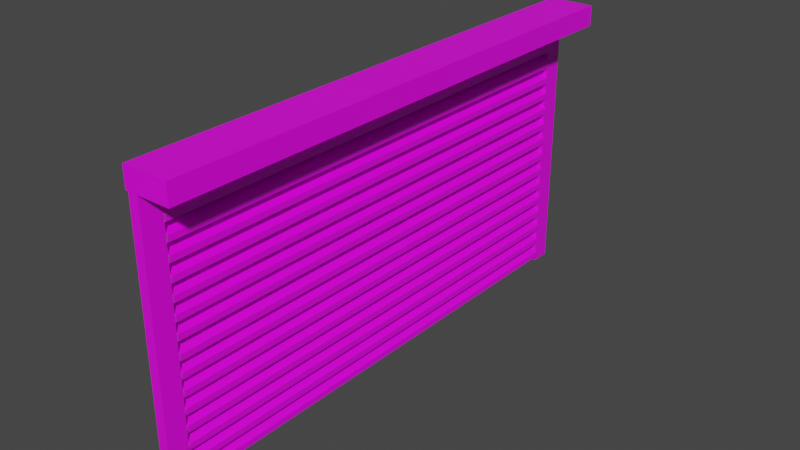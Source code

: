 # Source: GarageDoor.blend  (saved by Blender 2.93.21; exported with 4.5.12 LTS)
import bpy
from mathutils import Matrix  # noqa: F401  (used for matrix-valued properties, if any)

bpy.ops.wm.read_factory_settings(use_empty=True)
scene = bpy.context.scene
scene.name = 'Scene'

# ---- collections
col_collection = bpy.data.collections.new('Collection'); scene.collection.children.link(col_collection)

# ---- images (referenced by path relative to the original .blend; pixels are not part of the script)
import os
ASSET_DIR = os.environ.get("B2B_ASSET_DIR", "")  # directory of the original .blend (textures are referenced by path, not embedded)
HERE = os.path.dirname(os.path.abspath(__file__))  # packed textures are extracted next to this script under _unpacked/

def load_image(name, relpath, width, height, colorspace="sRGB"):
    """Load a texture the original file referenced (path relative to the .blend, or extracted next to this script)."""
    p = next((c for c in (os.path.join(HERE, relpath), os.path.join(ASSET_DIR, relpath)) if relpath and os.path.exists(c)), "")
    if p:
        img = bpy.data.images.load(p, check_existing=True)
        img.name = name
    else:  # same state as the original file: an image datablock whose file is absent (Cycles renders it pink)
        img = bpy.data.images.new(name, width, height)
        img.source = "FILE"
        img.filepath = "//" + (relpath or name)
    img.colorspace_settings.name = colorspace
    return img
img_sligga_palette_png = load_image('sligga-palette.png', 'sligga-palette.png', 1024, 1024, 'sRGB')

# ---- materials (node trees are filled in below, after node groups)
mat_material = bpy.data.materials.new('Material')
mat_material.alpha_threshold = 0.0
mat_material.use_transparent_shadow = False
mat_material.line_color = (0.0, 0.0, 0.0, 1.0)

# ---- material node trees
mat_material.use_nodes = True; mat_material.node_tree.nodes.clear()
_N = mat_material.node_tree.nodes; _L = mat_material.node_tree.links
n0 = _N.new('ShaderNodeOutputMaterial'); n0.name = 'Material Output'; n0.location = (300, 300)
n1 = _N.new('ShaderNodeBsdfPrincipled'); n1.name = 'Principled BSDF'; n1.location = (10, 300)
n1.distribution = 'GGX'
n1.subsurface_method = 'BURLEY'
n1.inputs[2].default_value = 0.4
n1.inputs[3].default_value = 1.45
n1.inputs[27].default_value = (0.0, 0.0, 0.0, 1.0)
n1.inputs[28].default_value = 1.0
n2 = _N.new('ShaderNodeTexImage'); n2.name = 'Image Texture'; n2.location = (-357, 218)
n2.image = img_sligga_palette_png
n2.interpolation = 'Closest'
_L.new(n1.outputs[0], n0.inputs[0])
_L.new(n2.outputs[0], n1.inputs[0])
n0.is_active_output = True

# ---- world
world_world = bpy.data.worlds.new('World'); scene.world = world_world
world_world.use_nodes = True; world_world.node_tree.nodes.clear()
_N = world_world.node_tree.nodes; _L = world_world.node_tree.links
n0 = _N.new('ShaderNodeOutputWorld'); n0.name = 'World Output'; n0.location = (300, 300)
n1 = _N.new('ShaderNodeBackground'); n1.name = 'Background'; n1.location = (10, 300)
n1.inputs[0].default_value = (0.05088, 0.05088, 0.05088, 1.0)
_L.new(n1.outputs[0], n0.inputs[0])
n0.is_active_output = True
world_world.color = (0.05088, 0.05088, 0.05088)
world_world.use_sun_shadow = False
world_world.sun_shadow_jitter_overblur = 0.0

# ---- meshes
me_cube = bpy.data.meshes.new('Cube')
me_cube.from_pydata([(1.0, 1.0, 1.0), (1.0, 1.0, -1.0), (1.0, -1.0, 1.0), (1.0, -1.0, -1.0), (-1.0, 1.0, 1.0), (-1.0, 1.0, -1.0), (-1.0, -1.0, 1.0), (-1.0, -1.0, -1.0), (-0.4835, -0.9214, -0.9385), (-0.4835, -0.9214, -27.6), (-0.4835, -0.9972, -0.9385), (-0.4835, -0.9972, -27.6), (-0.9203, -0.9214, -0.9385), (-0.9203, -0.9214, -27.6), (-0.9203, -0.9972, -0.9385), (-0.9203, -0.9972, -27.6), (-0.4835, 0.9972, -0.9385), (-0.4835, 0.9972, -27.6), (-0.4835, 0.9214, -0.9385), (-0.4835, 0.9214, -27.6), (-0.9203, 0.9972, -0.9385), (-0.9203, 0.9972, -27.6), (-0.9203, 0.9214, -0.9385), (-0.9203, 0.9214, -27.6)], [], [(0, 4, 6, 2), (3, 2, 6, 7), (7, 6, 4, 5), (5, 1, 3, 7), (1, 0, 2, 3), (5, 4, 0, 1), (8, 12, 14, 10), (11, 10, 14, 15), (15, 14, 12, 13), (13, 9, 11, 15), (9, 8, 10, 11), (13, 12, 8, 9), (16, 20, 22, 18), (19, 18, 22, 23), (23, 22, 20, 21), (21, 17, 19, 23), (17, 16, 18, 19), (21, 20, 16, 17)])
_uv = me_cube.uv_layers.new(name='UVMap')
_uv.uv.foreach_set('vector', [0.3233, 0.8322, 0.3391, 0.8322, 0.3391, 0.848, 0.3233, 0.848, 0.3075, 0.848, 0.3233, 0.848, 0.3233, 0.8638, 0.3075, 0.8638, 0.3075, 0.8006, 0.3233, 0.8006, 0.3233, 0.8164, 0.3075, 0.8164, 0.2918, 0.8322, 0.3075, 0.8322, 0.3075, 0.848, 0.2918, 0.848, 0.3075, 0.8322, 0.3233, 0.8322, 0.3233, 0.848, 0.3075, 0.848, 0.3075, 0.8164, 0.3233, 0.8164, 0.3233, 0.8322, 0.3075, 0.8322, 0.3233, 0.8322, 0.3391, 0.8322, 0.3391, 0.848, 0.3233, 0.848, 0.3075, 0.848, 0.3233, 0.848, 0.3233, 0.8638, 0.3075, 0.8638, 0.3075, 0.8006, 0.3233, 0.8006, 0.3233, 0.8164, 0.3075, 0.8164, 0.2918, 0.8322, 0.3075, 0.8322, 0.3075, 0.848, 0.2918, 0.848, 0.3075, 0.8322, 0.3233, 0.8322, 0.3233, 0.848, 0.3075, 0.848, 0.3075, 0.8164, 0.3233, 0.8164, 0.3233, 0.8322, 0.3075, 0.8322, 0.3233, 0.8322, 0.3391, 0.8322, 0.3391, 0.848, 0.3233, 0.848, 0.3075, 0.848, 0.3233, 0.848, 0.3233, 0.8638, 0.3075, 0.8638, 0.3075, 0.8006, 0.3233, 0.8006, 0.3233, 0.8164, 0.3075, 0.8164, 0.2918, 0.8322, 0.3075, 0.8322, 0.3075, 0.848, 0.2918, 0.848, 0.3075, 0.8322, 0.3233, 0.8322, 0.3233, 0.848, 0.3075, 0.848, 0.3075, 0.8164, 0.3233, 0.8164, 0.3233, 0.8322, 0.3075, 0.8322])
me_cube.materials.append(mat_material)
me_cube.use_remesh_preserve_volume = False
me_cube.use_remesh_preserve_attributes = False
me_cube.use_mirror_vertex_groups = False
me_cube.update()
me_cube_003 = bpy.data.meshes.new('Cube.003')
me_cube_003.from_pydata([(-0.0605, 1.0, 1.82), (-0.0605, 1.0, 1.368), (-0.0605, -1.0, 1.82), (-0.0605, -1.0, 1.368), (-1.0, 1.0, 2.26), (-1.0, 1.0, 0.969), (-1.0, -1.0, 2.26), (-1.0, -1.0, 0.969), (-0.0605, 1.0, 0.5702), (-0.0605, 1.0, 0.1177), (-0.0605, -1.0, 0.5702), (-0.0605, -1.0, 0.1177), (-1.0, 1.0, -0.281), (-1.0, -1.0, -0.281), (-0.0605, 1.0, -0.6798), (-0.0605, 1.0, -1.132), (-0.0605, -1.0, -0.6798), (-0.0605, -1.0, -1.132), (-1.0, 1.0, -1.531), (-1.0, -1.0, -1.531), (-0.0605, 1.0, -1.93), (-0.0605, 1.0, -2.382), (-0.0605, -1.0, -1.93), (-0.0605, -1.0, -2.382), (-1.0, 1.0, -2.781), (-1.0, -1.0, -2.781), (-0.0605, 1.0, -3.18), (-0.0605, 1.0, -3.632), (-0.0605, -1.0, -3.18), (-0.0605, -1.0, -3.632), (-1.0, 1.0, -4.031), (-1.0, -1.0, -4.031), (-0.0605, 1.0, -4.43), (-0.0605, 1.0, -4.882), (-0.0605, -1.0, -4.43), (-0.0605, -1.0, -4.882), (-1.0, 1.0, -5.281), (-1.0, -1.0, -5.281), (-0.0605, 1.0, -5.68), (-0.0605, 1.0, -6.132), (-0.0605, -1.0, -5.68), (-0.0605, -1.0, -6.132), (-1.0, 1.0, -6.531), (-1.0, -1.0, -6.531), (-0.0605, 1.0, -6.93), (-0.0605, 1.0, -7.382), (-0.0605, -1.0, -6.93), (-0.0605, -1.0, -7.382), (-1.0, 1.0, -7.827), (-1.0, -1.0, -7.827), (-0.0605, 1.0, -8.271), (-0.0605, 1.0, -8.724), (-0.0605, -1.0, -8.271), (-0.0605, -1.0, -8.724), (-1.0, 1.0, -9.122), (-1.0, -1.0, -9.122), (-0.0605, 1.0, -9.521), (-0.0605, 1.0, -9.974), (-0.0605, -1.0, -9.521), (-0.0605, -1.0, -9.974), (-1.0, 1.0, -10.37), (-1.0, -1.0, -10.37), (-0.0605, 1.0, -10.77), (-0.0605, 1.0, -11.22), (-0.0605, -1.0, -10.77), (-0.0605, -1.0, -11.22), (-1.0, 1.0, -11.62), (-1.0, -1.0, -11.62), (-0.0605, 1.0, -12.02), (-0.0605, 1.0, -12.47), (-0.0605, -1.0, -12.02), (-0.0605, -1.0, -12.47), (-1.0, 1.0, -12.87), (-1.0, -1.0, -12.87), (-0.0605, 1.0, -13.27), (-0.0605, 1.0, -13.72), (-0.0605, -1.0, -13.27), (-0.0605, -1.0, -13.72), (-1.0, 1.0, -14.12), (-1.0, -1.0, -14.12), (-0.0605, 1.0, -14.52), (-0.0605, 1.0, -14.97), (-0.0605, -1.0, -14.52), (-0.0605, -1.0, -14.97), (-1.0, 1.0, -15.37), (-1.0, -1.0, -15.37), (-0.0605, 1.0, -15.77), (-0.0605, 1.0, -16.22), (-0.0605, -1.0, -15.77), (-0.0605, -1.0, -16.22), (-1.0, 1.0, -16.62), (-1.0, -1.0, -16.62), (-0.0605, 1.0, -17.02), (-0.0605, 1.0, -17.47), (-0.0605, -1.0, -17.02), (-0.0605, -1.0, -17.47), (-1.0, 1.0, -17.91), (-1.0, -1.0, -17.91)], [], [(0, 4, 6, 2), (5, 1, 3, 7), (1, 0, 2, 3), (8, 5, 7, 10), (12, 9, 11, 13), (9, 8, 10, 11), (14, 12, 13, 16), (18, 15, 17, 19), (15, 14, 16, 17), (20, 18, 19, 22), (24, 21, 23, 25), (21, 20, 22, 23), (26, 24, 25, 28), (30, 27, 29, 31), (27, 26, 28, 29), (32, 30, 31, 34), (36, 33, 35, 37), (33, 32, 34, 35), (38, 36, 37, 40), (42, 39, 41, 43), (39, 38, 40, 41), (44, 42, 43, 46), (48, 45, 47, 49), (45, 44, 46, 47), (50, 48, 49, 52), (54, 51, 53, 55), (51, 50, 52, 53), (56, 54, 55, 58), (60, 57, 59, 61), (57, 56, 58, 59), (62, 60, 61, 64), (66, 63, 65, 67), (63, 62, 64, 65), (68, 66, 67, 70), (72, 69, 71, 73), (69, 68, 70, 71), (74, 72, 73, 76), (78, 75, 77, 79), (75, 74, 76, 77), (80, 78, 79, 82), (84, 81, 83, 85), (81, 80, 82, 83), (86, 84, 85, 88), (90, 87, 89, 91), (87, 86, 88, 89), (92, 90, 91, 94), (96, 93, 95, 97), (93, 92, 94, 95)])
_uv = me_cube_003.uv_layers.new(name='UVMap')
_uv.uv.foreach_set('vector', [0.8243, 0.9356, 0.8429, 0.9356, 0.8429, 0.9542, 0.8243, 0.9542, 0.7871, 0.9356, 0.8057, 0.9356, 0.8057, 0.9542, 0.7871, 0.9542, 0.8057, 0.9356, 0.8243, 0.9356, 0.8243, 0.9542, 0.8057, 0.9542, 0.8243, 0.9356, 0.8429, 0.9356, 0.8429, 0.9542, 0.8243, 0.9542, 0.7871, 0.9356, 0.8057, 0.9356, 0.8057, 0.9542, 0.7871, 0.9542, 0.8057, 0.9356, 0.8243, 0.9356, 0.8243, 0.9542, 0.8057, 0.9542, 0.8243, 0.9356, 0.8429, 0.9356, 0.8429, 0.9542, 0.8243, 0.9542, 0.7871, 0.9356, 0.8057, 0.9356, 0.8057, 0.9542, 0.7871, 0.9542, 0.8057, 0.9356, 0.8243, 0.9356, 0.8243, 0.9542, 0.8057, 0.9542, 0.8243, 0.9356, 0.8429, 0.9356, 0.8429, 0.9542, 0.8243, 0.9542, 0.7871, 0.9356, 0.8057, 0.9356, 0.8057, 0.9542, 0.7871, 0.9542, 0.8057, 0.9356, 0.8243, 0.9356, 0.8243, 0.9542, 0.8057, 0.9542, 0.8243, 0.9356, 0.8429, 0.9356, 0.8429, 0.9542, 0.8243, 0.9542, 0.7871, 0.9356, 0.8057, 0.9356, 0.8057, 0.9542, 0.7871, 0.9542, 0.8057, 0.9356, 0.8243, 0.9356, 0.8243, 0.9542, 0.8057, 0.9542, 0.8243, 0.9356, 0.8429, 0.9356, 0.8429, 0.9542, 0.8243, 0.9542, 0.7871, 0.9356, 0.8057, 0.9356, 0.8057, 0.9542, 0.7871, 0.9542, 0.8057, 0.9356, 0.8243, 0.9356, 0.8243, 0.9542, 0.8057, 0.9542, 0.8243, 0.9356, 0.8429, 0.9356, 0.8429, 0.9542, 0.8243, 0.9542, 0.7871, 0.9356, 0.8057, 0.9356, 0.8057, 0.9542, 0.7871, 0.9542, 0.8057, 0.9356, 0.8243, 0.9356, 0.8243, 0.9542, 0.8057, 0.9542, 0.8243, 0.9356, 0.8429, 0.9356, 0.8429, 0.9542, 0.8243, 0.9542, 0.7871, 0.9356, 0.8057, 0.9356, 0.8057, 0.9542, 0.7871, 0.9542, 0.8057, 0.9356, 0.8243, 0.9356, 0.8243, 0.9542, 0.8057, 0.9542, 0.8243, 0.9356, 0.8429, 0.9356, 0.8429, 0.9542, 0.8243, 0.9542, 0.7871, 0.9356, 0.8057, 0.9356, 0.8057, 0.9542, 0.7871, 0.9542, 0.8057, 0.9356, 0.8243, 0.9356, 0.8243, 0.9542, 0.8057, 0.9542, 0.8243, 0.9356, 0.8429, 0.9356, 0.8429, 0.9542, 0.8243, 0.9542, 0.7871, 0.9356, 0.8057, 0.9356, 0.8057, 0.9542, 0.7871, 0.9542, 0.8057, 0.9356, 0.8243, 0.9356, 0.8243, 0.9542, 0.8057, 0.9542, 0.8243, 0.9356, 0.8429, 0.9356, 0.8429, 0.9542, 0.8243, 0.9542, 0.7871, 0.9356, 0.8057, 0.9356, 0.8057, 0.9542, 0.7871, 0.9542, 0.8057, 0.9356, 0.8243, 0.9356, 0.8243, 0.9542, 0.8057, 0.9542, 0.8243, 0.9356, 0.8429, 0.9356, 0.8429, 0.9542, 0.8243, 0.9542, 0.7871, 0.9356, 0.8057, 0.9356, 0.8057, 0.9542, 0.7871, 0.9542, 0.8057, 0.9356, 0.8243, 0.9356, 0.8243, 0.9542, 0.8057, 0.9542, 0.8243, 0.9356, 0.8429, 0.9356, 0.8429, 0.9542, 0.8243, 0.9542, 0.7871, 0.9356, 0.8057, 0.9356, 0.8057, 0.9542, 0.7871, 0.9542, 0.8057, 0.9356, 0.8243, 0.9356, 0.8243, 0.9542, 0.8057, 0.9542, 0.8243, 0.9356, 0.8429, 0.9356, 0.8429, 0.9542, 0.8243, 0.9542, 0.7871, 0.9356, 0.8057, 0.9356, 0.8057, 0.9542, 0.7871, 0.9542, 0.8057, 0.9356, 0.8243, 0.9356, 0.8243, 0.9542, 0.8057, 0.9542, 0.8243, 0.9356, 0.8429, 0.9356, 0.8429, 0.9542, 0.8243, 0.9542, 0.7871, 0.9356, 0.8057, 0.9356, 0.8057, 0.9542, 0.7871, 0.9542, 0.8057, 0.9356, 0.8243, 0.9356, 0.8243, 0.9542, 0.8057, 0.9542, 0.8243, 0.9356, 0.8429, 0.9356, 0.8429, 0.9542, 0.8243, 0.9542, 0.7871, 0.9356, 0.8057, 0.9356, 0.8057, 0.9542, 0.7871, 0.9542, 0.8057, 0.9356, 0.8243, 0.9356, 0.8243, 0.9542, 0.8057, 0.9542])
me_cube_003.materials.append(mat_material)
me_cube_003.use_remesh_preserve_volume = False
me_cube_003.use_remesh_preserve_attributes = False
me_cube_003.use_mirror_vertex_groups = False
me_cube_003.update()

# ---- objects
ob_frame = bpy.data.objects.new('Frame', me_cube)
ob_door = bpy.data.objects.new('Door', me_cube_003)

# ---- transforms, parenting, visibility, modifiers, constraints
ob_frame.location = (0.4418, 0.0, 8.297)
ob_frame.scale = (0.6874, 8.0, 0.3025)
ob_frame.lock_rotations_4d = False
ob_frame.empty_display_type = 'ARROWS'
ob_frame.lineart.crease_threshold = 0.0
ob_door.location = (0.1644, 0.0, 7.09)
ob_door.scale = (0.2774, 7.374, 0.4)
ob_door.lock_rotations_4d = False
ob_door.empty_display_type = 'ARROWS'
ob_door.lineart.crease_threshold = 0.0

# ---- collection membership
col_collection.objects.link(ob_frame)
col_collection.objects.link(ob_door)

# ---- scene / render settings (as saved in the file)
scene.frame_start = 1; scene.frame_end = 250; scene.frame_set(1)
scene.render.engine = 'BLENDER_EEVEE_NEXT'
scene.cycles.use_denoising = False
scene.cycles.samples = 128
scene.cycles.sampling_pattern = 'TABULATED_SOBOL'
scene.cycles.use_adaptive_sampling = False
scene.cycles.use_light_tree = False
scene.view_settings.view_transform = 'Filmic'
bpy.context.view_layer.update()

# ---- added for rendering (the .blend has no active camera and no usable light): camera, sun
cam_auto = bpy.data.cameras.new('AutoCamera')
cam_auto.lens = 50.0
cam_auto.sensor_width = 36.0
cam_auto.clip_end = 1000.0
ob_auto_camera = bpy.data.objects.new('AutoCamera', cam_auto)
scene.collection.objects.link(ob_auto_camera)
ob_auto_camera.location = (17.3293, -20.2649, 17.7723)
ob_auto_camera.rotation_euler = (1.09748, -7.21219e-08, 0.694738)
scene.camera = ob_auto_camera
light_auto_sun = bpy.data.lights.new('AutoSun', 'SUN')
light_auto_sun.energy = 3.0
light_auto_sun.angle = 0.0523599
ob_auto_sun = bpy.data.objects.new('AutoSun', light_auto_sun)
scene.collection.objects.link(ob_auto_sun)
ob_auto_sun.rotation_euler = (0.872665, 0.174533, 0.523599)
bpy.context.view_layer.update()
